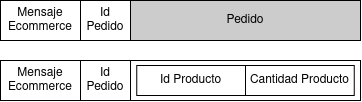

The diagram above was exported from draw.io. Its source (the exported page's mxGraphModel, read from the mxfile embedded in the PNG):
<mxGraphModel dx="989" dy="546" grid="1" gridSize="10" guides="1" tooltips="1" connect="1" arrows="1" fold="1" page="0" pageScale="1" pageWidth="850" pageHeight="1100" background="#ffffff" math="0" shadow="0">
  <root>
    <mxCell id="0" />
    <mxCell id="1" parent="0" />
    <mxCell id="2" value="" style="group" vertex="1" connectable="0" parent="1">
      <mxGeometry x="160" y="290" width="360" height="40" as="geometry" />
    </mxCell>
    <mxCell id="3" value="Id Pedido" style="rounded=0;whiteSpace=wrap;html=1;" vertex="1" parent="2">
      <mxGeometry x="80" width="50" height="40" as="geometry" />
    </mxCell>
    <mxCell id="4" value="Pedido" style="rounded=0;whiteSpace=wrap;html=1;fillColor=#CCCCCC;" vertex="1" parent="2">
      <mxGeometry x="130" width="230" height="40" as="geometry" />
    </mxCell>
    <mxCell id="5" value="Mensaje&lt;br&gt;Ecommerce" style="rounded=0;whiteSpace=wrap;html=1;" vertex="1" parent="2">
      <mxGeometry width="80" height="40" as="geometry" />
    </mxCell>
    <mxCell id="6" value="Id Pedido" style="rounded=0;whiteSpace=wrap;html=1;" vertex="1" parent="1">
      <mxGeometry x="240" y="350" width="50" height="40" as="geometry" />
    </mxCell>
    <mxCell id="7" value="" style="rounded=0;whiteSpace=wrap;html=1;" vertex="1" parent="1">
      <mxGeometry x="290" y="350" width="230" height="40" as="geometry" />
    </mxCell>
    <mxCell id="8" value="Mensaje&lt;br&gt;Ecommerce" style="rounded=0;whiteSpace=wrap;html=1;" vertex="1" parent="1">
      <mxGeometry x="160" y="350" width="80" height="40" as="geometry" />
    </mxCell>
    <mxCell id="9" value="" style="group" vertex="1" connectable="0" parent="1">
      <mxGeometry x="296.25" y="355" width="217.5" height="30" as="geometry" />
    </mxCell>
    <mxCell id="10" value="" style="group" vertex="1" connectable="0" parent="9">
      <mxGeometry width="217.49999999999997" height="30" as="geometry" />
    </mxCell>
    <mxCell id="11" value="Id Producto" style="rounded=0;whiteSpace=wrap;html=1;" vertex="1" parent="10">
      <mxGeometry width="108.74999999999999" height="30" as="geometry" />
    </mxCell>
    <mxCell id="12" value="Cantidad Producto" style="rounded=0;whiteSpace=wrap;html=1;" vertex="1" parent="10">
      <mxGeometry x="108.74999999999999" width="108.74999999999999" height="30" as="geometry" />
    </mxCell>
  </root>
</mxGraphModel>